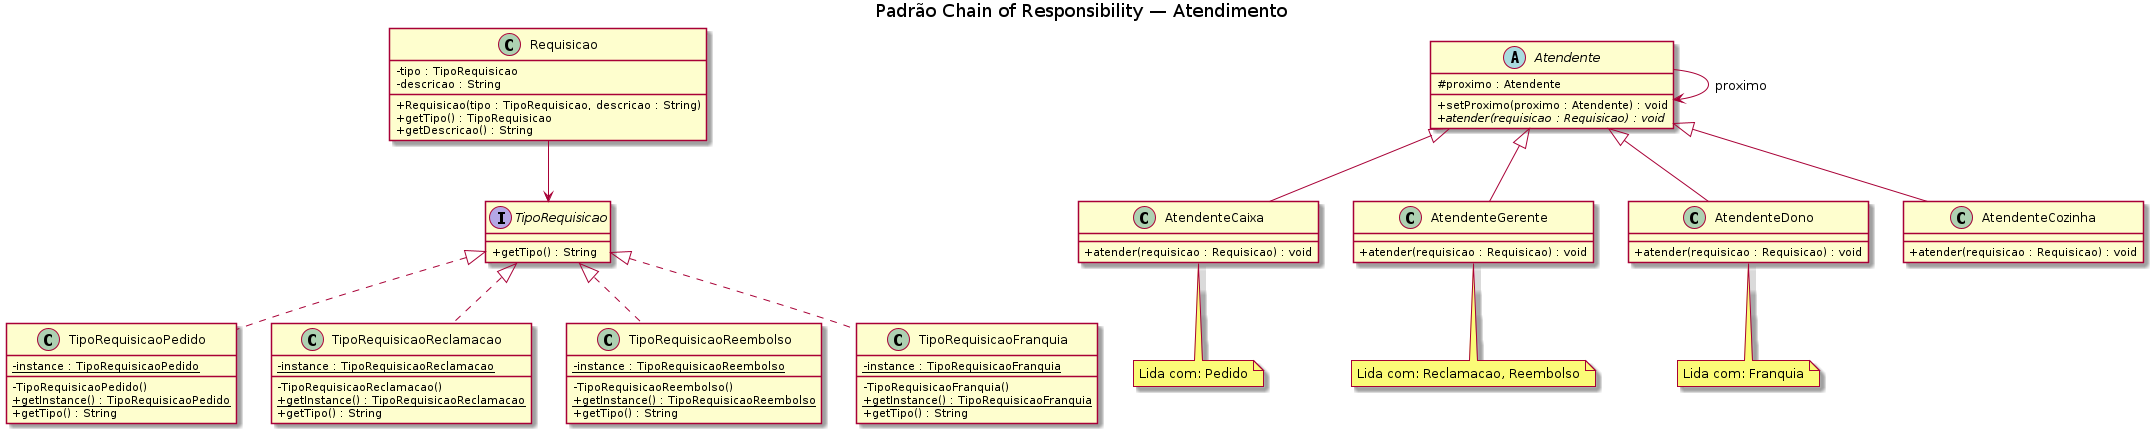

The diagram above was rendered by PlantUML. Its source (embedded in the PNG):
@startuml 13-chain-of-responsibility
title Padrão Chain of Responsibility — Atendimento

skinparam classAttributeIconSize 0

interface TipoRequisicao {
    + getTipo() : String
}

class TipoRequisicaoPedido {
    - {static} instance : TipoRequisicaoPedido
    - TipoRequisicaoPedido()
    + {static} getInstance() : TipoRequisicaoPedido
    + getTipo() : String
}

class TipoRequisicaoReclamacao {
    - {static} instance : TipoRequisicaoReclamacao
    - TipoRequisicaoReclamacao()
    + {static} getInstance() : TipoRequisicaoReclamacao
    + getTipo() : String
}

class TipoRequisicaoReembolso {
    - {static} instance : TipoRequisicaoReembolso
    - TipoRequisicaoReembolso()
    + {static} getInstance() : TipoRequisicaoReembolso
    + getTipo() : String
}

class TipoRequisicaoFranquia {
    - {static} instance : TipoRequisicaoFranquia
    - TipoRequisicaoFranquia()
    + {static} getInstance() : TipoRequisicaoFranquia
    + getTipo() : String
}

class Requisicao {
    - tipo : TipoRequisicao
    - descricao : String
    + Requisicao(tipo : TipoRequisicao, descricao : String)
    + getTipo() : TipoRequisicao
    + getDescricao() : String
}

abstract class Atendente {
    # proximo : Atendente
    + setProximo(proximo : Atendente) : void
    + {abstract} atender(requisicao : Requisicao) : void
}

class AtendenteCaixa {
    + atender(requisicao : Requisicao) : void
}

class AtendenteGerente {
    + atender(requisicao : Requisicao) : void
}

class AtendenteDono {
    + atender(requisicao : Requisicao) : void
}

class AtendenteCozinha {
    + atender(requisicao : Requisicao) : void
}

TipoRequisicao <|.. TipoRequisicaoPedido
TipoRequisicao <|.. TipoRequisicaoReclamacao
TipoRequisicao <|.. TipoRequisicaoReembolso
TipoRequisicao <|.. TipoRequisicaoFranquia
Atendente <|-- AtendenteCaixa
Atendente <|-- AtendenteGerente
Atendente <|-- AtendenteDono
Atendente <|-- AtendenteCozinha
Atendente --> Atendente : proximo
Requisicao --> TipoRequisicao

note bottom of AtendenteCaixa
  Lida com: Pedido
end note
note bottom of AtendenteGerente
  Lida com: Reclamacao, Reembolso
end note
note bottom of AtendenteDono
  Lida com: Franquia
end note

@enduml